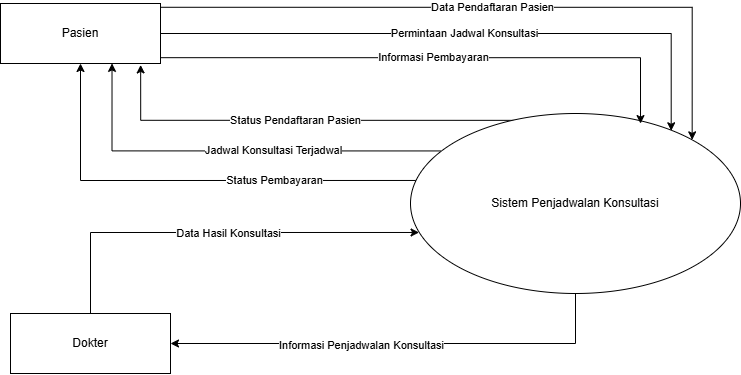

The diagram above was exported from draw.io. Its source (the exported page's mxGraphModel, read from the mxfile embedded in the PNG):
<mxGraphModel dx="864" dy="482" grid="1" gridSize="10" guides="1" tooltips="1" connect="1" arrows="1" fold="1" page="1" pageScale="1" pageWidth="850" pageHeight="1100" math="0" shadow="0">
  <root>
    <mxCell id="0" />
    <mxCell id="1" parent="0" />
    <mxCell id="JGXgZa0_3WgxM_Q-eg3--4" style="edgeStyle=orthogonalEdgeStyle;rounded=0;orthogonalLoop=1;jettySize=auto;html=1;exitX=0.326;exitY=0.038;exitDx=0;exitDy=0;exitPerimeter=0;entryX=0.876;entryY=1.024;entryDx=0;entryDy=0;entryPerimeter=0;" parent="1" source="AsCXg_JB33Av3nRQScaM-1" target="AsCXg_JB33Av3nRQScaM-2" edge="1">
      <mxGeometry relative="1" as="geometry">
        <mxPoint x="195" y="195" as="targetPoint" />
      </mxGeometry>
    </mxCell>
    <mxCell id="JGXgZa0_3WgxM_Q-eg3--7" value="Status Pendaftaran Pasien" style="edgeLabel;html=1;align=center;verticalAlign=middle;resizable=0;points=[];" parent="JGXgZa0_3WgxM_Q-eg3--4" connectable="0" vertex="1">
      <mxGeometry x="0.0313" relative="1" as="geometry">
        <mxPoint as="offset" />
      </mxGeometry>
    </mxCell>
    <mxCell id="JGXgZa0_3WgxM_Q-eg3--5" style="edgeStyle=orthogonalEdgeStyle;rounded=0;orthogonalLoop=1;jettySize=auto;html=1;exitX=0.092;exitY=0.208;exitDx=0;exitDy=0;entryX=0.697;entryY=0.998;entryDx=0;entryDy=0;exitPerimeter=0;entryPerimeter=0;" parent="1" source="AsCXg_JB33Av3nRQScaM-1" target="AsCXg_JB33Av3nRQScaM-2" edge="1">
      <mxGeometry relative="1" as="geometry" />
    </mxCell>
    <mxCell id="JGXgZa0_3WgxM_Q-eg3--8" value="Jadwal Konsultasi Terjadwal" style="edgeLabel;html=1;align=center;verticalAlign=middle;resizable=0;points=[];" parent="JGXgZa0_3WgxM_Q-eg3--5" connectable="0" vertex="1">
      <mxGeometry x="-0.1924" y="-1" relative="1" as="geometry">
        <mxPoint as="offset" />
      </mxGeometry>
    </mxCell>
    <mxCell id="JGXgZa0_3WgxM_Q-eg3--6" style="edgeStyle=orthogonalEdgeStyle;rounded=0;orthogonalLoop=1;jettySize=auto;html=1;exitX=0.017;exitY=0.372;exitDx=0;exitDy=0;entryX=0.5;entryY=1;entryDx=0;entryDy=0;exitPerimeter=0;" parent="1" source="AsCXg_JB33Av3nRQScaM-1" target="AsCXg_JB33Av3nRQScaM-2" edge="1">
      <mxGeometry relative="1" as="geometry" />
    </mxCell>
    <mxCell id="JGXgZa0_3WgxM_Q-eg3--9" value="Status Pembayaran" style="edgeLabel;html=1;align=center;verticalAlign=middle;resizable=0;points=[];" parent="JGXgZa0_3WgxM_Q-eg3--6" connectable="0" vertex="1">
      <mxGeometry x="-0.3727" relative="1" as="geometry">
        <mxPoint as="offset" />
      </mxGeometry>
    </mxCell>
    <mxCell id="JGXgZa0_3WgxM_Q-eg3--14" style="edgeStyle=orthogonalEdgeStyle;rounded=0;orthogonalLoop=1;jettySize=auto;html=1;exitX=0.5;exitY=1;exitDx=0;exitDy=0;entryX=1;entryY=0.5;entryDx=0;entryDy=0;" parent="1" source="AsCXg_JB33Av3nRQScaM-1" target="AsCXg_JB33Av3nRQScaM-3" edge="1">
      <mxGeometry relative="1" as="geometry" />
    </mxCell>
    <mxCell id="JGXgZa0_3WgxM_Q-eg3--20" value="Informasi Penjadwalan Konsultasi" style="edgeLabel;html=1;align=center;verticalAlign=middle;resizable=0;points=[];" parent="JGXgZa0_3WgxM_Q-eg3--14" connectable="0" vertex="1">
      <mxGeometry x="0.1636" y="1" relative="1" as="geometry">
        <mxPoint as="offset" />
      </mxGeometry>
    </mxCell>
    <mxCell id="AsCXg_JB33Av3nRQScaM-1" value="Sistem Penjadwalan Konsultasi" style="ellipse;whiteSpace=wrap;html=1;" parent="1" vertex="1">
      <mxGeometry x="465" y="240" width="330" height="180" as="geometry" />
    </mxCell>
    <mxCell id="AsCXg_JB33Av3nRQScaM-4" value="Data Pendaftaran Pasien" style="edgeStyle=orthogonalEdgeStyle;rounded=0;orthogonalLoop=1;jettySize=auto;html=1;exitX=1.001;exitY=0.063;exitDx=0;exitDy=0;entryX=1;entryY=0;entryDx=0;entryDy=0;exitPerimeter=0;" parent="1" source="AsCXg_JB33Av3nRQScaM-2" target="AsCXg_JB33Av3nRQScaM-1" edge="1">
      <mxGeometry relative="1" as="geometry" />
    </mxCell>
    <mxCell id="JGXgZa0_3WgxM_Q-eg3--1" value="Permintaan Jadwal Konsultasi" style="edgeStyle=orthogonalEdgeStyle;rounded=0;orthogonalLoop=1;jettySize=auto;html=1;exitX=1;exitY=0.5;exitDx=0;exitDy=0;entryX=0.79;entryY=0.096;entryDx=0;entryDy=0;entryPerimeter=0;" parent="1" source="AsCXg_JB33Av3nRQScaM-2" target="AsCXg_JB33Av3nRQScaM-1" edge="1">
      <mxGeometry relative="1" as="geometry">
        <Array as="points">
          <mxPoint x="726" y="160" />
        </Array>
      </mxGeometry>
    </mxCell>
    <mxCell id="AsCXg_JB33Av3nRQScaM-2" value="Pasien" style="rounded=0;whiteSpace=wrap;html=1;" parent="1" vertex="1">
      <mxGeometry x="55" y="130" width="160" height="60" as="geometry" />
    </mxCell>
    <mxCell id="AsCXg_JB33Av3nRQScaM-3" value="Dokter" style="rounded=0;whiteSpace=wrap;html=1;" parent="1" vertex="1">
      <mxGeometry x="65" y="440" width="160" height="60" as="geometry" />
    </mxCell>
    <mxCell id="JGXgZa0_3WgxM_Q-eg3--2" value="Informasi Pembayaran" style="edgeStyle=orthogonalEdgeStyle;rounded=0;orthogonalLoop=1;jettySize=auto;html=1;exitX=1.001;exitY=0.903;exitDx=0;exitDy=0;entryX=0.697;entryY=0.056;entryDx=0;entryDy=0;entryPerimeter=0;exitPerimeter=0;" parent="1" source="AsCXg_JB33Av3nRQScaM-2" target="AsCXg_JB33Av3nRQScaM-1" edge="1">
      <mxGeometry relative="1" as="geometry" />
    </mxCell>
    <mxCell id="JGXgZa0_3WgxM_Q-eg3--12" style="edgeStyle=orthogonalEdgeStyle;rounded=0;orthogonalLoop=1;jettySize=auto;html=1;exitX=0.5;exitY=0;exitDx=0;exitDy=0;entryX=0.026;entryY=0.661;entryDx=0;entryDy=0;entryPerimeter=0;" parent="1" source="AsCXg_JB33Av3nRQScaM-3" target="AsCXg_JB33Av3nRQScaM-1" edge="1">
      <mxGeometry relative="1" as="geometry">
        <Array as="points">
          <mxPoint x="145" y="359" />
        </Array>
      </mxGeometry>
    </mxCell>
    <mxCell id="JGXgZa0_3WgxM_Q-eg3--17" value="Data Hasil Konsultasi" style="edgeLabel;html=1;align=center;verticalAlign=middle;resizable=0;points=[];" parent="JGXgZa0_3WgxM_Q-eg3--12" connectable="0" vertex="1">
      <mxGeometry x="0.064" y="-1" relative="1" as="geometry">
        <mxPoint as="offset" />
      </mxGeometry>
    </mxCell>
  </root>
</mxGraphModel>